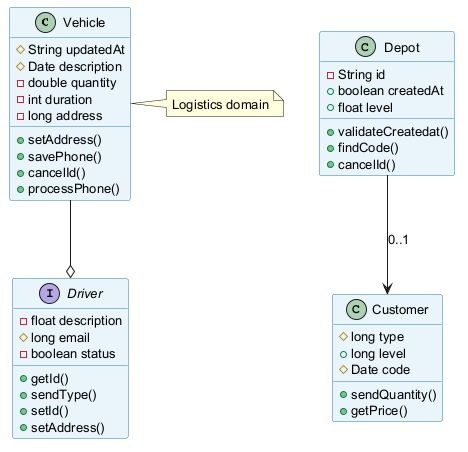

The diagram above was rendered by PlantUML. Its source (embedded in the PNG):
@startuml
skinparam backgroundColor #FFFFFF
skinparam classBackgroundColor #E8F4FA
skinparam classBorderColor #2C7DA0
skinparam defaultFontSize 13
class Vehicle {
  #String updatedAt
  #Date description
  -double quantity
  -int duration
  -long address
  +setAddress()
  +savePhone()
  +cancelId()
  +processPhone()
}
class Depot {
  -String id
  +boolean createdAt
  +float level
  +validateCreatedat()
  +findCode()
  +cancelId()
}
class Customer {
  #long type
  +long level
  #Date code
  +sendQuantity()
  +getPrice()
}
interface Driver {
  -float description
  #long email
  -boolean status
  +getId()
  +sendType()
  +setId()
  +setAddress()
}
Vehicle --o Driver
Depot --> Customer : "0..1"
note right of Vehicle : Logistics domain
@enduml